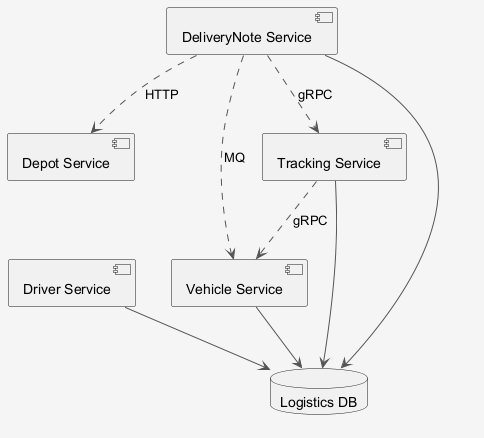

The diagram above was rendered by PlantUML. Its source (embedded in the PNG):
@startuml
skinparam shadowing false
skinparam backgroundColor #F5F5F5
skinparam ArrowColor #555555
component "Driver Service" as C_DriverService
component "DeliveryNote Service" as C_DeliveryNoteService
component "Depot Service" as C_DepotService
component "Vehicle Service" as C_VehicleService
component "Tracking Service" as C_TrackingService
database "Logistics DB" as DB_logistics
C_DriverService --> DB_logistics
C_DeliveryNoteService --> DB_logistics
C_VehicleService --> DB_logistics
C_TrackingService --> DB_logistics
C_DeliveryNoteService ..> C_TrackingService : gRPC
C_TrackingService ..> C_VehicleService : gRPC
C_DeliveryNoteService ..> C_DepotService : HTTP
C_DeliveryNoteService ..> C_VehicleService : MQ
@enduml